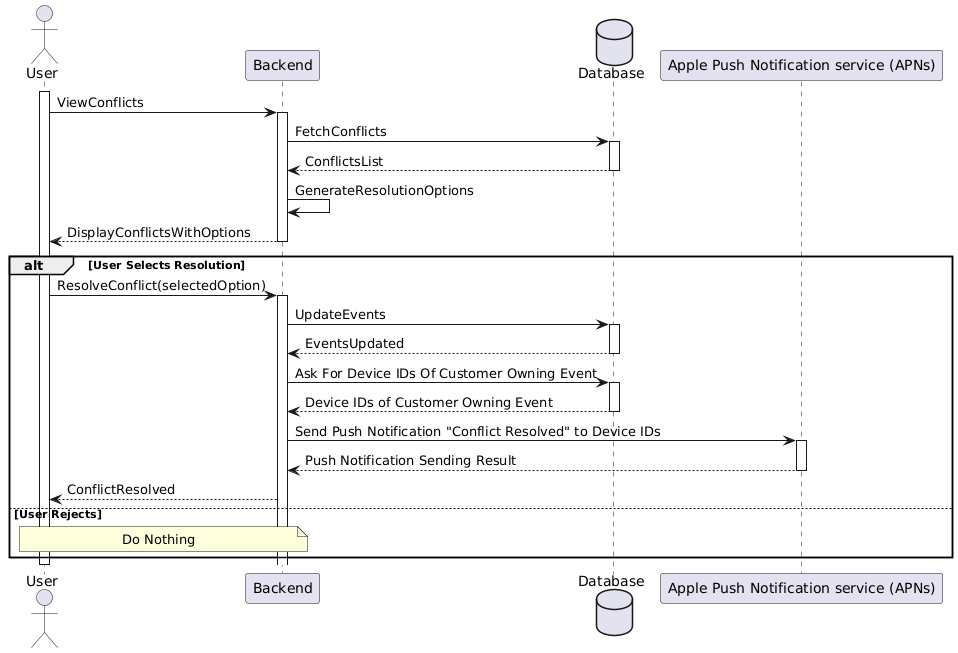

The diagram above was rendered by PlantUML. Its source (embedded in the PNG):
@startuml
actor User
participant Backend
database Database
participant "Apple Push Notification service (APNs)" as APN

activate User

User -> Backend ++ : ViewConflicts

Backend -> Database ++ : FetchConflicts
Database --> Backend -- : ConflictsList

Backend -> Backend : GenerateResolutionOptions
Backend --> User -- : DisplayConflictsWithOptions

alt User Selects Resolution
    User -> Backend ++ : ResolveConflict(selectedOption)
    
    Backend -> Database ++ : UpdateEvents
    Database --> Backend -- : EventsUpdated
    
    Backend -> Database ++ : Ask For Device IDs Of Customer Owning Event
    Database --> Backend -- : Device IDs of Customer Owning Event
    
    Backend -> APN ++ : Send Push Notification "Conflict Resolved" to Device IDs
    APN --> Backend -- : Push Notification Sending Result
    
    Backend --> User : ConflictResolved
else User Rejects
    note over User, Backend : Do Nothing
end

deactivate User
@enduml